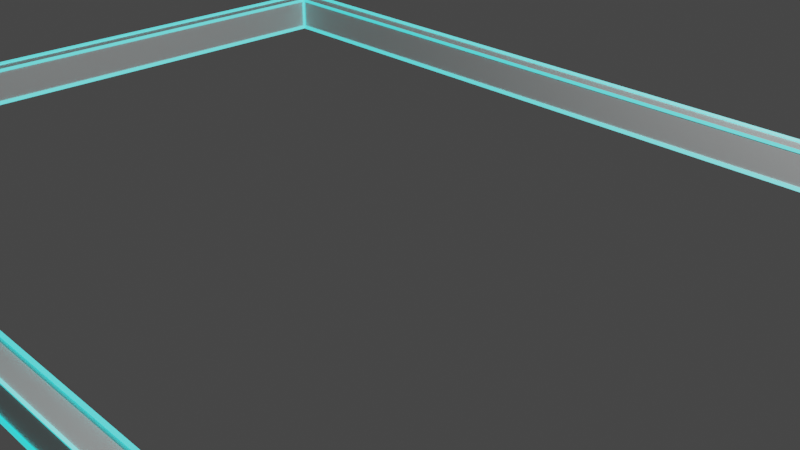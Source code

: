# Source: border1.blend  (saved by Blender 3.5.10; exported with 4.5.12 LTS)
import bpy
from mathutils import Matrix  # noqa: F401  (used for matrix-valued properties, if any)

bpy.ops.wm.read_factory_settings(use_empty=True)
scene = bpy.context.scene
scene.name = 'Scene'

# ---- collections
col_collection = bpy.data.collections.new('Collection'); scene.collection.children.link(col_collection)

# ---- materials (node trees are filled in below, after node groups)
mat_material_001 = bpy.data.materials.new('Material.001')
mat_material_001.use_transparent_shadow = False
mat_material_002 = bpy.data.materials.new('Material.002')
mat_material_002.use_transparent_shadow = False

# ---- material node trees
mat_material_001.use_nodes = True; mat_material_001.node_tree.nodes.clear()
_N = mat_material_001.node_tree.nodes; _L = mat_material_001.node_tree.links
n0 = _N.new('ShaderNodeBsdfPrincipled'); n0.name = 'Principled BSDF'; n0.location = (10, 300)
n0.distribution = 'GGX'
n0.subsurface_method = 'RANDOM_WALK_SKIN'
n0.inputs[3].default_value = 1.45
n0.inputs[27].default_value = (0.0, 0.0, 0.0, 1.0)
n0.inputs[28].default_value = 1.0
n1 = _N.new('ShaderNodeOutputMaterial'); n1.name = 'Material Output'; n1.location = (300, 300)
_L.new(n0.outputs[0], n1.inputs[0])
n1.is_active_output = True
mat_material_002.use_nodes = True; mat_material_002.node_tree.nodes.clear()
_N = mat_material_002.node_tree.nodes; _L = mat_material_002.node_tree.links
n0 = _N.new('ShaderNodeBsdfPrincipled'); n0.name = 'Principled BSDF'; n0.location = (10, 300)
n0.distribution = 'GGX'
n0.subsurface_method = 'RANDOM_WALK_SKIN'
n0.inputs[3].default_value = 1.45
n0.inputs[27].default_value = (0.0, 0.9758, 1.0, 1.0)
n0.inputs[28].default_value = 1.0
n1 = _N.new('ShaderNodeOutputMaterial'); n1.name = 'Material Output'; n1.location = (300, 300)
_L.new(n0.outputs[0], n1.inputs[0])
n1.is_active_output = True

# ---- world
world_world = bpy.data.worlds.new('World'); scene.world = world_world
world_world.use_nodes = True; world_world.node_tree.nodes.clear()
_N = world_world.node_tree.nodes; _L = world_world.node_tree.links
n0 = _N.new('ShaderNodeOutputWorld'); n0.name = 'World Output'; n0.location = (300, 300)
n1 = _N.new('ShaderNodeBackground'); n1.name = 'Background'; n1.location = (10, 300)
n1.inputs[0].default_value = (0.05088, 0.05088, 0.05088, 1.0)
_L.new(n1.outputs[0], n0.inputs[0])
n0.is_active_output = True
world_world.color = (0.05088, 0.05088, 0.05088)
world_world.use_sun_shadow = False
world_world.sun_shadow_jitter_overblur = 0.0

# ---- cameras
cam_camera = bpy.data.cameras.new('Camera')
cam_camera.clip_end = 100.0
cam_camera.ortho_scale = 7.314

# ---- lights
light_light = bpy.data.lights.new('Light', 'POINT')
light_light.transmission_factor = 0.0
light_light.energy = 1000.0
light_light.shadow_soft_size = 0.1
light_light.shadow_maximum_resolution = 0.006
light_light.use_absolute_resolution = True

# ---- meshes
me_torus_001 = bpy.data.meshes.new('Torus.001')
me_torus_001.from_pydata([(7.916, -1.768, 0.198), (7.52, -1.768, 0.198), (7.52, -1.768, -0.198), (7.916, -1.768, -0.198), (-1.768, 7.916, 0.198), (-1.768, 7.52, 0.198), (-1.768, 7.52, -0.198), (-1.768, 7.916, -0.198), (-7.916, 1.768, 0.198), (-7.52, 1.768, 0.198), (-7.52, 1.768, -0.198), (-7.916, 1.768, -0.198), (1.768, -7.916, 0.198), (1.768, -7.52, 0.198), (1.768, -7.52, -0.198), (1.768, -7.916, -0.198)], [], [(7, 11, 8, 4), (12, 13, 9, 8), (6, 7, 3, 2), (15, 3, 0, 12), (11, 15, 12, 8), (3, 7, 4, 0), (2, 3, 15, 14), (15, 11, 10, 14), (0, 1, 13, 12), (5, 6, 2, 1), (13, 14, 10, 9), (1, 2, 14, 13), (8, 9, 5, 4), (9, 10, 6, 5), (10, 11, 7, 6), (4, 5, 1, 0)])
_uv = me_torus_001.uv_layers.new(name='UVMap')
_uv.uv.foreach_set('vector', [0.75, 0.375, 1.0, 0.375, 1.0, 0.625, 0.75, 0.625, 0.25, 0.625, 0.25, 0.875, 0.0, 0.875, 0.0, 0.625, 0.75, 0.125, 0.75, 0.375, 0.5, 0.375, 0.5, 0.125, 0.25, 0.375, 0.5, 0.375, 0.5, 0.625, 0.25, 0.625, 0.0, 0.375, 0.25, 0.375, 0.25, 0.625, 0.0, 0.625, 0.5, 0.375, 0.75, 0.375, 0.75, 0.625, 0.5, 0.625, 0.5, 0.125, 0.5, 0.375, 0.25, 0.375, 0.25, 0.125, 0.25, 0.375, 0.0, 0.375, 0.0, 0.125, 0.25, 0.125, 0.5, 0.625, 0.5, 0.875, 0.25, 0.875, 0.25, 0.625, 0.75, 0.875, 0.75, 0.125, 0.5, 0.125, 0.5, 0.875, 0.25, 0.875, 0.25, 0.125, 0.0, 0.125, 0.0, 0.875, 0.5, 0.875, 0.5, 0.125, 0.25, 0.125, 0.25, 0.875, 1.0, 0.625, 1.0, 0.875, 0.75, 0.875, 0.75, 0.625, 1.0, 0.875, 1.0, 0.125, 0.75, 0.125, 0.75, 0.875, 1.0, 0.125, 1.0, 0.375, 0.75, 0.375, 0.75, 0.125, 0.75, 0.625, 0.75, 0.875, 0.5, 0.875, 0.5, 0.625])
me_torus_001.materials.append(mat_material_001)
me_torus_001.materials.append(mat_material_002)
me_torus_001.update()

# ---- objects
ob_light = bpy.data.objects.new('Light', light_light)
ob_camera = bpy.data.objects.new('Camera', cam_camera)
ob_torus_001 = bpy.data.objects.new('Torus.001', me_torus_001)

# ---- transforms, parenting, visibility, modifiers, constraints
ob_light.location = (4.076, 1.005, 5.904)
ob_light.rotation_euler = (0.6503, 0.05522, 1.866)
ob_light.lock_rotations_4d = False
ob_light.empty_display_type = 'ARROWS'
ob_light.color = (0.0, 0.0, 0.0, 0.0)
ob_light.lineart.crease_threshold = 0.0
ob_camera.location = (7.359, -6.926, 4.958)
ob_camera.rotation_euler = (1.109, 0.0, 0.8149)
ob_camera.lock_rotations_4d = False
ob_camera.empty_display_type = 'ARROWS'
ob_camera.color = (0.0, 0.0, 0.0, 0.0)
ob_camera.display_type = 'WIRE'
ob_camera.lineart.crease_threshold = 0.0
ob_torus_001.location = (0.0, 0.0, 1.106e-08)
ob_torus_001.rotation_euler = (0.0, -0.0, 0.7854)
_m = ob_torus_001.modifiers.new('Wireframe', 'WIREFRAME')
_m.thickness = 0.05
_m.offset = 1.0
_m.use_replace = False
_m.material_offset = 1

# ---- collection membership
col_collection.objects.link(ob_light)
col_collection.objects.link(ob_camera)
col_collection.objects.link(ob_torus_001)

# ---- scene / render settings (as saved in the file)
scene.camera = ob_camera
scene.frame_start = 1; scene.frame_end = 250; scene.frame_set(1)
scene.render.engine = 'BLENDER_EEVEE_NEXT'
scene.cycles.sampling_pattern = 'TABULATED_SOBOL'
scene.view_settings.view_transform = 'Filmic'
bpy.context.view_layer.update()
